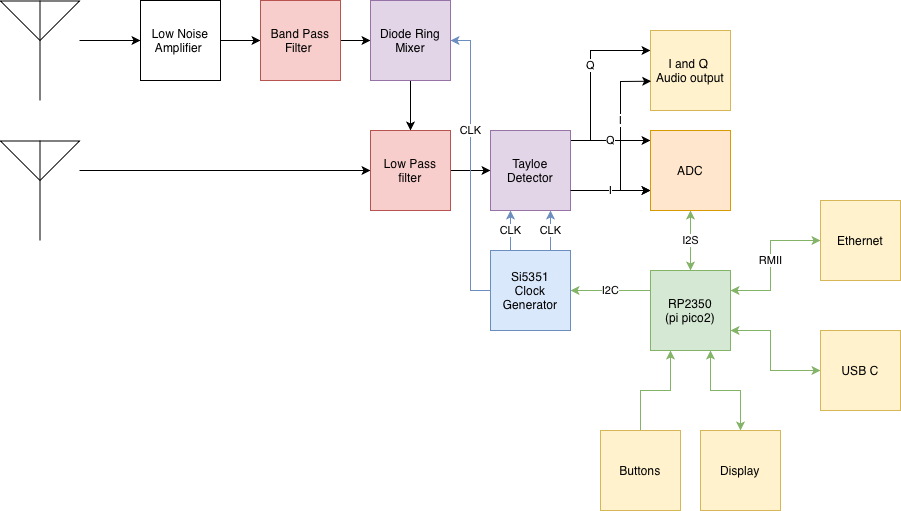

The diagram above was exported from draw.io. Its source (the exported page's mxGraphModel, read from the mxfile embedded in the PNG):
<mxGraphModel dx="892" dy="601" grid="1" gridSize="10" guides="1" tooltips="1" connect="1" arrows="1" fold="1" page="1" pageScale="1" pageWidth="850" pageHeight="1100" math="0" shadow="0">
  <root>
    <mxCell id="0" />
    <mxCell id="1" parent="0" />
    <mxCell id="9HJH53BiCSoPuh99c8Sm-41" edge="1" parent="1" source="9HJH53BiCSoPuh99c8Sm-1" style="edgeStyle=orthogonalEdgeStyle;rounded=0;orthogonalLoop=1;jettySize=auto;html=1;startArrow=classic;startFill=1;fillColor=#d5e8d4;strokeColor=#82b366;" target="9HJH53BiCSoPuh99c8Sm-40" value="">
      <mxGeometry relative="1" as="geometry">
        <Array as="points">
          <mxPoint x="810" y="470" />
          <mxPoint x="810" y="510" />
        </Array>
      </mxGeometry>
    </mxCell>
    <mxCell id="9HJH53BiCSoPuh99c8Sm-42" edge="1" parent="1" source="9HJH53BiCSoPuh99c8Sm-1" style="edgeStyle=orthogonalEdgeStyle;rounded=0;orthogonalLoop=1;jettySize=auto;html=1;fillColor=#d5e8d4;strokeColor=#82b366;" target="9HJH53BiCSoPuh99c8Sm-24" value="I2C">
      <mxGeometry relative="1" as="geometry">
        <Array as="points">
          <mxPoint x="650" y="430" />
          <mxPoint x="650" y="430" />
        </Array>
      </mxGeometry>
    </mxCell>
    <mxCell id="9HJH53BiCSoPuh99c8Sm-1" parent="1" style="whiteSpace=wrap;html=1;aspect=fixed;fillColor=#d5e8d4;strokeColor=#82b366;" value="RP2350&lt;div&gt;(pi pico2)&lt;/div&gt;" vertex="1">
      <mxGeometry height="80" width="80" x="690" y="410" as="geometry" />
    </mxCell>
    <mxCell id="9HJH53BiCSoPuh99c8Sm-18" edge="1" parent="1" source="9HJH53BiCSoPuh99c8Sm-8" style="edgeStyle=orthogonalEdgeStyle;rounded=0;orthogonalLoop=1;jettySize=auto;html=1;" target="9HJH53BiCSoPuh99c8Sm-10" value="">
      <mxGeometry relative="1" as="geometry">
        <Array as="points">
          <mxPoint x="130" y="180" />
          <mxPoint x="130" y="180" />
        </Array>
      </mxGeometry>
    </mxCell>
    <mxCell id="9HJH53BiCSoPuh99c8Sm-8" parent="1" style="verticalLabelPosition=bottom;shadow=0;dashed=0;align=center;html=1;verticalAlign=top;shape=mxgraph.electrical.radio.aerial_-_antenna_2;" value="" vertex="1">
      <mxGeometry height="100" width="79" x="40" y="140" as="geometry" />
    </mxCell>
    <mxCell id="9HJH53BiCSoPuh99c8Sm-19" edge="1" parent="1" source="9HJH53BiCSoPuh99c8Sm-9" style="edgeStyle=orthogonalEdgeStyle;rounded=0;orthogonalLoop=1;jettySize=auto;html=1;" target="9HJH53BiCSoPuh99c8Sm-15">
      <mxGeometry relative="1" as="geometry">
        <Array as="points">
          <mxPoint x="180" y="310" />
          <mxPoint x="180" y="310" />
        </Array>
      </mxGeometry>
    </mxCell>
    <mxCell id="9HJH53BiCSoPuh99c8Sm-9" parent="1" style="verticalLabelPosition=bottom;shadow=0;dashed=0;align=center;html=1;verticalAlign=top;shape=mxgraph.electrical.radio.aerial_-_antenna_2;" value="" vertex="1">
      <mxGeometry height="100" width="79" x="40" y="280" as="geometry" />
    </mxCell>
    <mxCell id="9HJH53BiCSoPuh99c8Sm-12" edge="1" parent="1" source="9HJH53BiCSoPuh99c8Sm-10" style="edgeStyle=orthogonalEdgeStyle;rounded=0;orthogonalLoop=1;jettySize=auto;html=1;" target="9HJH53BiCSoPuh99c8Sm-11" value="">
      <mxGeometry relative="1" as="geometry" />
    </mxCell>
    <mxCell id="9HJH53BiCSoPuh99c8Sm-10" parent="1" style="whiteSpace=wrap;html=1;aspect=fixed;" value="Low Noise Amplifier&amp;nbsp;" vertex="1">
      <mxGeometry height="80" width="80" x="180" y="140" as="geometry" />
    </mxCell>
    <mxCell id="9HJH53BiCSoPuh99c8Sm-14" edge="1" parent="1" source="9HJH53BiCSoPuh99c8Sm-11" style="edgeStyle=orthogonalEdgeStyle;rounded=0;orthogonalLoop=1;jettySize=auto;html=1;" target="9HJH53BiCSoPuh99c8Sm-13" value="">
      <mxGeometry relative="1" as="geometry" />
    </mxCell>
    <mxCell id="9HJH53BiCSoPuh99c8Sm-11" parent="1" style="whiteSpace=wrap;html=1;aspect=fixed;fillColor=#f8cecc;strokeColor=#b85450;" value="Band Pass Filter&amp;nbsp;" vertex="1">
      <mxGeometry height="80" width="80" x="300" y="140" as="geometry" />
    </mxCell>
    <mxCell id="9HJH53BiCSoPuh99c8Sm-16" edge="1" parent="1" source="9HJH53BiCSoPuh99c8Sm-13" style="edgeStyle=orthogonalEdgeStyle;rounded=0;orthogonalLoop=1;jettySize=auto;html=1;" target="9HJH53BiCSoPuh99c8Sm-15" value="">
      <mxGeometry relative="1" as="geometry" />
    </mxCell>
    <mxCell id="9HJH53BiCSoPuh99c8Sm-13" parent="1" style="whiteSpace=wrap;html=1;aspect=fixed;fillColor=#e1d5e7;strokeColor=#9673a6;" value="Diode Ring Mixer" vertex="1">
      <mxGeometry height="80" width="80" x="410" y="140" as="geometry" />
    </mxCell>
    <mxCell id="9HJH53BiCSoPuh99c8Sm-21" edge="1" parent="1" source="9HJH53BiCSoPuh99c8Sm-15" style="edgeStyle=orthogonalEdgeStyle;rounded=0;orthogonalLoop=1;jettySize=auto;html=1;" target="9HJH53BiCSoPuh99c8Sm-20" value="">
      <mxGeometry relative="1" as="geometry" />
    </mxCell>
    <mxCell id="9HJH53BiCSoPuh99c8Sm-15" parent="1" style="whiteSpace=wrap;html=1;aspect=fixed;fillColor=#f8cecc;strokeColor=#b85450;" value="Low Pass filter" vertex="1">
      <mxGeometry height="80" width="80" x="410" y="270" as="geometry" />
    </mxCell>
    <mxCell id="9HJH53BiCSoPuh99c8Sm-17" edge="1" parent="1" source="9HJH53BiCSoPuh99c8Sm-9" style="edgeStyle=orthogonalEdgeStyle;rounded=0;orthogonalLoop=1;jettySize=auto;html=1;exitX=0.5;exitY=1;exitDx=0;exitDy=0;exitPerimeter=0;" target="9HJH53BiCSoPuh99c8Sm-9">
      <mxGeometry relative="1" as="geometry" />
    </mxCell>
    <mxCell id="9HJH53BiCSoPuh99c8Sm-23" edge="1" parent="1" style="edgeStyle=orthogonalEdgeStyle;rounded=0;orthogonalLoop=1;jettySize=auto;html=1;" value="Q">
      <mxGeometry relative="1" as="geometry">
        <Array as="points">
          <mxPoint x="650" y="280" />
          <mxPoint x="650" y="280" />
        </Array>
        <mxPoint x="609.9999999999998" y="280" as="sourcePoint" />
        <mxPoint x="690.0000000000002" y="280" as="targetPoint" />
      </mxGeometry>
    </mxCell>
    <mxCell id="9HJH53BiCSoPuh99c8Sm-28" edge="1" parent="1" source="9HJH53BiCSoPuh99c8Sm-20" style="edgeStyle=orthogonalEdgeStyle;rounded=0;orthogonalLoop=1;jettySize=auto;html=1;" target="9HJH53BiCSoPuh99c8Sm-22" value="">
      <mxGeometry relative="1" as="geometry">
        <Array as="points">
          <mxPoint x="650" y="330" />
          <mxPoint x="650" y="330" />
        </Array>
      </mxGeometry>
    </mxCell>
    <mxCell id="9HJH53BiCSoPuh99c8Sm-34" edge="1" parent="1" style="edgeStyle=orthogonalEdgeStyle;rounded=0;orthogonalLoop=1;jettySize=auto;html=1;entryX=0;entryY=0.25;entryDx=0;entryDy=0;" target="9HJH53BiCSoPuh99c8Sm-30" value="Q">
      <mxGeometry relative="1" as="geometry">
        <Array as="points">
          <mxPoint x="630" y="190" />
        </Array>
        <mxPoint x="630" y="280" as="sourcePoint" />
        <mxPoint x="670" y="130" as="targetPoint" />
      </mxGeometry>
    </mxCell>
    <mxCell id="9HJH53BiCSoPuh99c8Sm-20" parent="1" style="whiteSpace=wrap;html=1;aspect=fixed;fillColor=#e1d5e7;strokeColor=#9673a6;" value="Tayloe Detector" vertex="1">
      <mxGeometry height="80" width="80" x="530" y="270" as="geometry" />
    </mxCell>
    <mxCell id="9HJH53BiCSoPuh99c8Sm-29" edge="1" parent="1" source="9HJH53BiCSoPuh99c8Sm-22" style="edgeStyle=orthogonalEdgeStyle;rounded=0;orthogonalLoop=1;jettySize=auto;html=1;startArrow=classic;startFill=1;fillColor=#d5e8d4;strokeColor=#82b366;" target="9HJH53BiCSoPuh99c8Sm-1" value="I2S">
      <mxGeometry relative="1" as="geometry">
        <mxPoint as="offset" />
      </mxGeometry>
    </mxCell>
    <mxCell id="9HJH53BiCSoPuh99c8Sm-22" parent="1" style="whiteSpace=wrap;html=1;aspect=fixed;fillColor=#ffe6cc;strokeColor=#d79b00;" value="ADC" vertex="1">
      <mxGeometry height="80" width="80" x="690" y="270" as="geometry" />
    </mxCell>
    <mxCell id="9HJH53BiCSoPuh99c8Sm-26" edge="1" parent="1" source="9HJH53BiCSoPuh99c8Sm-24" style="edgeStyle=orthogonalEdgeStyle;rounded=0;orthogonalLoop=1;jettySize=auto;html=1;exitX=0.25;exitY=0;exitDx=0;exitDy=0;entryX=0.25;entryY=1;entryDx=0;entryDy=0;fillColor=#dae8fc;strokeColor=#6c8ebf;" target="9HJH53BiCSoPuh99c8Sm-20" value="CLK">
      <mxGeometry relative="1" as="geometry" />
    </mxCell>
    <mxCell id="9HJH53BiCSoPuh99c8Sm-27" edge="1" parent="1" source="9HJH53BiCSoPuh99c8Sm-24" style="edgeStyle=orthogonalEdgeStyle;rounded=0;orthogonalLoop=1;jettySize=auto;html=1;fillColor=#dae8fc;strokeColor=#6c8ebf;" target="9HJH53BiCSoPuh99c8Sm-20" value="CLK">
      <mxGeometry relative="1" as="geometry">
        <Array as="points">
          <mxPoint x="590" y="380" />
          <mxPoint x="590" y="380" />
        </Array>
      </mxGeometry>
    </mxCell>
    <mxCell id="9HJH53BiCSoPuh99c8Sm-52" edge="1" parent="1" source="9HJH53BiCSoPuh99c8Sm-24" style="edgeStyle=orthogonalEdgeStyle;rounded=0;orthogonalLoop=1;jettySize=auto;html=1;fillColor=#dae8fc;strokeColor=#6c8ebf;entryX=1;entryY=0.5;entryDx=0;entryDy=0;" target="9HJH53BiCSoPuh99c8Sm-13" value="CLK">
      <mxGeometry relative="1" x="0.2414" as="geometry">
        <mxPoint as="offset" />
        <Array as="points">
          <mxPoint x="510" y="430" />
          <mxPoint x="510" y="180" />
        </Array>
        <mxPoint x="490" y="200" as="targetPoint" />
      </mxGeometry>
    </mxCell>
    <mxCell id="9HJH53BiCSoPuh99c8Sm-24" parent="1" style="whiteSpace=wrap;html=1;aspect=fixed;fillColor=#dae8fc;strokeColor=#6c8ebf;" value="Si5351&lt;div&gt;Clock Generator&lt;/div&gt;" vertex="1">
      <mxGeometry height="80" width="80" x="530" y="390" as="geometry" />
    </mxCell>
    <mxCell id="9HJH53BiCSoPuh99c8Sm-30" parent="1" style="whiteSpace=wrap;html=1;aspect=fixed;fillColor=#fff2cc;strokeColor=#d6b656;" value="I and Q&amp;nbsp;&lt;div&gt;Audio output&lt;/div&gt;" vertex="1">
      <mxGeometry height="80" width="80" x="690" y="170" as="geometry" />
    </mxCell>
    <mxCell id="9HJH53BiCSoPuh99c8Sm-35" edge="1" parent="1" style="edgeStyle=orthogonalEdgeStyle;rounded=0;orthogonalLoop=1;jettySize=auto;html=1;" value="I">
      <mxGeometry relative="1" as="geometry">
        <Array as="points">
          <mxPoint x="650" y="330" />
          <mxPoint x="650" y="330" />
        </Array>
        <mxPoint x="610" y="330" as="sourcePoint" />
        <mxPoint x="690" y="330" as="targetPoint" />
      </mxGeometry>
    </mxCell>
    <mxCell id="9HJH53BiCSoPuh99c8Sm-36" edge="1" parent="1" style="endArrow=classic;html=1;rounded=0;entryX=0.008;entryY=0.634;entryDx=0;entryDy=0;entryPerimeter=0;" target="9HJH53BiCSoPuh99c8Sm-30" value="I">
      <mxGeometry height="50" relative="1" width="50" as="geometry">
        <Array as="points">
          <mxPoint x="660" y="221" />
        </Array>
        <mxPoint x="660" y="330" as="sourcePoint" />
        <mxPoint x="620" y="250" as="targetPoint" />
      </mxGeometry>
    </mxCell>
    <mxCell id="9HJH53BiCSoPuh99c8Sm-38" edge="1" parent="1" source="9HJH53BiCSoPuh99c8Sm-37" style="edgeStyle=orthogonalEdgeStyle;rounded=0;orthogonalLoop=1;jettySize=auto;html=1;entryX=1;entryY=0.25;entryDx=0;entryDy=0;startArrow=classic;startFill=1;fillColor=#d5e8d4;strokeColor=#82b366;" target="9HJH53BiCSoPuh99c8Sm-1" value="RMII">
      <mxGeometry relative="1" as="geometry">
        <Array as="points">
          <mxPoint x="810" y="380" />
          <mxPoint x="810" y="430" />
        </Array>
      </mxGeometry>
    </mxCell>
    <mxCell id="9HJH53BiCSoPuh99c8Sm-37" parent="1" style="whiteSpace=wrap;html=1;aspect=fixed;fillColor=#fff2cc;strokeColor=#d6b656;" value="Ethernet" vertex="1">
      <mxGeometry height="80" width="80" x="860" y="340" as="geometry" />
    </mxCell>
    <mxCell id="9HJH53BiCSoPuh99c8Sm-40" parent="1" style="whiteSpace=wrap;html=1;aspect=fixed;fillColor=#fff2cc;strokeColor=#d6b656;" value="USB C" vertex="1">
      <mxGeometry height="80" width="80" x="860" y="470" as="geometry" />
    </mxCell>
    <mxCell id="9HJH53BiCSoPuh99c8Sm-47" edge="1" parent="1" source="9HJH53BiCSoPuh99c8Sm-44" style="edgeStyle=orthogonalEdgeStyle;rounded=0;orthogonalLoop=1;jettySize=auto;html=1;startArrow=classic;startFill=1;fillColor=#d5e8d4;strokeColor=#82b366;" target="9HJH53BiCSoPuh99c8Sm-1" value="">
      <mxGeometry relative="1" as="geometry">
        <Array as="points">
          <mxPoint x="780" y="530" />
          <mxPoint x="750" y="530" />
        </Array>
      </mxGeometry>
    </mxCell>
    <mxCell id="9HJH53BiCSoPuh99c8Sm-44" parent="1" style="whiteSpace=wrap;html=1;aspect=fixed;fillColor=#fff2cc;strokeColor=#d6b656;" value="Display" vertex="1">
      <mxGeometry height="80" width="80" x="740" y="570" as="geometry" />
    </mxCell>
    <mxCell id="9HJH53BiCSoPuh99c8Sm-46" edge="1" parent="1" source="9HJH53BiCSoPuh99c8Sm-45" style="edgeStyle=orthogonalEdgeStyle;rounded=0;orthogonalLoop=1;jettySize=auto;html=1;fillColor=#d5e8d4;strokeColor=#82b366;" target="9HJH53BiCSoPuh99c8Sm-1" value="">
      <mxGeometry relative="1" as="geometry">
        <Array as="points">
          <mxPoint x="680" y="530" />
          <mxPoint x="710" y="530" />
        </Array>
      </mxGeometry>
    </mxCell>
    <mxCell id="9HJH53BiCSoPuh99c8Sm-45" parent="1" style="whiteSpace=wrap;html=1;aspect=fixed;fillColor=#fff2cc;strokeColor=#d6b656;" value="Buttons" vertex="1">
      <mxGeometry height="80" width="80" x="640" y="570" as="geometry" />
    </mxCell>
  </root>
</mxGraphModel>